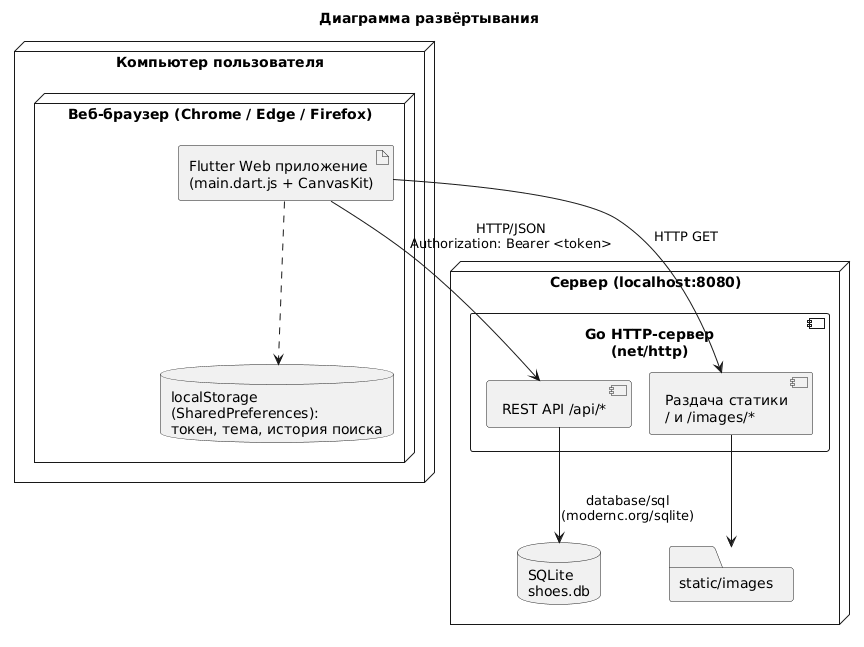

The diagram above was rendered by PlantUML. Its source (embedded in the PNG):
@startuml deployment
skinparam shadowing false
skinparam defaultFontName Arial
title Диаграмма развёртывания

node "Компьютер пользователя" as pc {
  node "Веб-браузер (Chrome / Edge / Firefox)" as browser {
    artifact "Flutter Web приложение\n(main.dart.js + CanvasKit)" as app
    database "localStorage\n(SharedPreferences):\nтокен, тема, история поиска" as ls
  }
}

node "Сервер (localhost:8080)" as server {
  component "Go HTTP-сервер\n(net/http)" as go {
    component "REST API /api/*" as api
    component "Раздача статики\n/ и /images/*" as stat
  }
  database "SQLite\nshoes.db" as sqlite
  folder "static/images" as img
}

app --> api : HTTP/JSON\nAuthorization: Bearer <token>
app --> stat : HTTP GET
app ..> ls
api --> sqlite : database/sql\n(modernc.org/sqlite)
stat --> img
@enduml